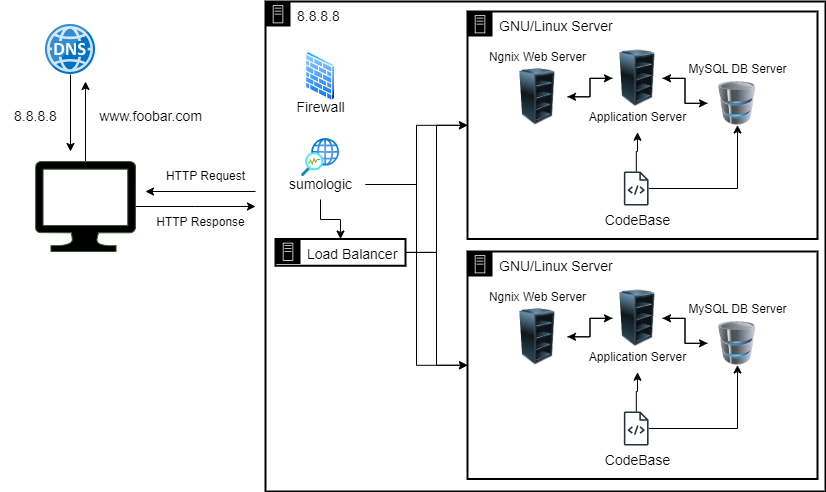

The diagram above was exported from draw.io. Its source (the exported page's mxGraphModel, read from the mxfile embedded in the PNG):
<mxGraphModel dx="1222" dy="698" grid="1" gridSize="10" guides="1" tooltips="1" connect="1" arrows="1" fold="1" page="1" pageScale="1" pageWidth="1169" pageHeight="827" background="#ffffff" math="0" shadow="0">
  <root>
    <mxCell id="0" />
    <mxCell id="1" parent="0" />
    <mxCell id="-mv0EC8BFDGK1bWC_ylk-7" style="edgeStyle=orthogonalEdgeStyle;rounded=0;orthogonalLoop=1;jettySize=auto;html=1;" edge="1" parent="1" source="-mv0EC8BFDGK1bWC_ylk-1">
      <mxGeometry relative="1" as="geometry">
        <mxPoint x="180" y="150" as="targetPoint" />
      </mxGeometry>
    </mxCell>
    <mxCell id="-mv0EC8BFDGK1bWC_ylk-18" style="edgeStyle=orthogonalEdgeStyle;rounded=0;orthogonalLoop=1;jettySize=auto;html=1;" edge="1" parent="1" source="-mv0EC8BFDGK1bWC_ylk-1">
      <mxGeometry relative="1" as="geometry">
        <mxPoint x="350" y="275" as="targetPoint" />
      </mxGeometry>
    </mxCell>
    <mxCell id="-mv0EC8BFDGK1bWC_ylk-1" value="" style="sketch=0;aspect=fixed;pointerEvents=1;shadow=0;dashed=0;html=1;strokeColor=#3A5431;labelPosition=center;verticalLabelPosition=bottom;verticalAlign=top;align=center;fillColor=#000000;shape=mxgraph.azure.computer;fontColor=#ffffff;" vertex="1" parent="1">
      <mxGeometry x="130" y="230" width="100" height="90" as="geometry" />
    </mxCell>
    <mxCell id="-mv0EC8BFDGK1bWC_ylk-9" style="edgeStyle=orthogonalEdgeStyle;rounded=0;orthogonalLoop=1;jettySize=auto;html=1;" edge="1" parent="1" source="-mv0EC8BFDGK1bWC_ylk-2">
      <mxGeometry relative="1" as="geometry">
        <mxPoint x="165" y="220" as="targetPoint" />
      </mxGeometry>
    </mxCell>
    <mxCell id="-mv0EC8BFDGK1bWC_ylk-2" value="" style="image;sketch=0;aspect=fixed;html=1;points=[];align=center;fontSize=12;image=img/lib/mscae/DNS.svg;" vertex="1" parent="1">
      <mxGeometry x="140" y="93" width="50" height="50" as="geometry" />
    </mxCell>
    <mxCell id="-mv0EC8BFDGK1bWC_ylk-10" value="&lt;font style=&quot;font-size: 14px;&quot;&gt;8.8.8.8&lt;/font&gt;" style="text;html=1;align=center;verticalAlign=middle;resizable=0;points=[];autosize=1;strokeColor=none;fillColor=none;rotation=0;" vertex="1" parent="1">
      <mxGeometry x="95" y="170" width="70" height="30" as="geometry" />
    </mxCell>
    <mxCell id="-mv0EC8BFDGK1bWC_ylk-11" value="&lt;font style=&quot;font-size: 14px;&quot;&gt;www.foobar.com&lt;/font&gt;" style="text;html=1;align=center;verticalAlign=middle;resizable=0;points=[];autosize=1;strokeColor=none;fillColor=none;rotation=0;" vertex="1" parent="1">
      <mxGeometry x="180" y="170" width="130" height="30" as="geometry" />
    </mxCell>
    <mxCell id="-mv0EC8BFDGK1bWC_ylk-12" value="&lt;font color=&quot;#000000&quot;&gt;&lt;span style=&quot;font-size: 14px;&quot;&gt;GNU/Linux Server&lt;/span&gt;&lt;/font&gt;" style="points=[[0,0],[0.25,0],[0.5,0],[0.75,0],[1,0],[1,0.25],[1,0.5],[1,0.75],[1,1],[0.75,1],[0.5,1],[0.25,1],[0,1],[0,0.75],[0,0.5],[0,0.25]];outlineConnect=0;gradientColor=none;html=1;whiteSpace=wrap;fontSize=12;fontStyle=0;container=1;pointerEvents=0;collapsible=0;recursiveResize=0;shape=mxgraph.aws4.group;grIcon=mxgraph.aws4.group_on_premise;strokeColor=#000000;fillColor=none;verticalAlign=top;align=left;spacingLeft=30;fontColor=#5A6C86;dashed=0;strokeWidth=2;" vertex="1" parent="1">
      <mxGeometry x="562" y="80" width="350" height="227.5" as="geometry" />
    </mxCell>
    <mxCell id="-mv0EC8BFDGK1bWC_ylk-39" style="edgeStyle=orthogonalEdgeStyle;rounded=0;orthogonalLoop=1;jettySize=auto;html=1;" edge="1" parent="-mv0EC8BFDGK1bWC_ylk-12" source="-mv0EC8BFDGK1bWC_ylk-25" target="-mv0EC8BFDGK1bWC_ylk-26">
      <mxGeometry relative="1" as="geometry" />
    </mxCell>
    <mxCell id="-mv0EC8BFDGK1bWC_ylk-25" value="" style="image;html=1;image=img/lib/clip_art/computers/Server_Rack_Empty_128x128.png" vertex="1" parent="-mv0EC8BFDGK1bWC_ylk-12">
      <mxGeometry x="40" y="57" width="60" height="56.5" as="geometry" />
    </mxCell>
    <mxCell id="-mv0EC8BFDGK1bWC_ylk-37" style="edgeStyle=orthogonalEdgeStyle;rounded=0;orthogonalLoop=1;jettySize=auto;html=1;" edge="1" parent="-mv0EC8BFDGK1bWC_ylk-12" source="-mv0EC8BFDGK1bWC_ylk-26" target="-mv0EC8BFDGK1bWC_ylk-30">
      <mxGeometry relative="1" as="geometry" />
    </mxCell>
    <mxCell id="-mv0EC8BFDGK1bWC_ylk-38" style="edgeStyle=orthogonalEdgeStyle;rounded=0;orthogonalLoop=1;jettySize=auto;html=1;" edge="1" parent="-mv0EC8BFDGK1bWC_ylk-12" source="-mv0EC8BFDGK1bWC_ylk-26" target="-mv0EC8BFDGK1bWC_ylk-25">
      <mxGeometry relative="1" as="geometry" />
    </mxCell>
    <mxCell id="-mv0EC8BFDGK1bWC_ylk-26" value="" style="image;html=1;image=img/lib/clip_art/computers/Server_Rack_Empty_128x128.png" vertex="1" parent="-mv0EC8BFDGK1bWC_ylk-12">
      <mxGeometry x="145" y="38.5" width="50" height="56.5" as="geometry" />
    </mxCell>
    <mxCell id="-mv0EC8BFDGK1bWC_ylk-34" style="edgeStyle=orthogonalEdgeStyle;rounded=0;orthogonalLoop=1;jettySize=auto;html=1;" edge="1" parent="-mv0EC8BFDGK1bWC_ylk-12" source="-mv0EC8BFDGK1bWC_ylk-28" target="-mv0EC8BFDGK1bWC_ylk-31">
      <mxGeometry relative="1" as="geometry" />
    </mxCell>
    <mxCell id="-mv0EC8BFDGK1bWC_ylk-35" style="edgeStyle=orthogonalEdgeStyle;rounded=0;orthogonalLoop=1;jettySize=auto;html=1;entryX=0.5;entryY=1;entryDx=0;entryDy=0;" edge="1" parent="-mv0EC8BFDGK1bWC_ylk-12" source="-mv0EC8BFDGK1bWC_ylk-28" target="-mv0EC8BFDGK1bWC_ylk-30">
      <mxGeometry relative="1" as="geometry" />
    </mxCell>
    <mxCell id="-mv0EC8BFDGK1bWC_ylk-28" value="" style="sketch=0;outlineConnect=0;fontColor=#232F3E;gradientColor=none;fillColor=#232F3D;strokeColor=none;dashed=0;verticalLabelPosition=bottom;verticalAlign=top;align=center;html=1;fontSize=12;fontStyle=0;aspect=fixed;pointerEvents=1;shape=mxgraph.aws4.source_code;" vertex="1" parent="-mv0EC8BFDGK1bWC_ylk-12">
      <mxGeometry x="156.3" y="160" width="24.84" height="34" as="geometry" />
    </mxCell>
    <mxCell id="-mv0EC8BFDGK1bWC_ylk-29" value="&lt;font style=&quot;font-size: 14px;&quot;&gt;CodeBase&lt;/font&gt;" style="text;html=1;align=center;verticalAlign=middle;resizable=0;points=[];autosize=1;strokeColor=none;fillColor=none;" vertex="1" parent="-mv0EC8BFDGK1bWC_ylk-12">
      <mxGeometry x="125" y="194" width="90" height="30" as="geometry" />
    </mxCell>
    <mxCell id="-mv0EC8BFDGK1bWC_ylk-36" style="edgeStyle=orthogonalEdgeStyle;rounded=0;orthogonalLoop=1;jettySize=auto;html=1;" edge="1" parent="-mv0EC8BFDGK1bWC_ylk-12" source="-mv0EC8BFDGK1bWC_ylk-30" target="-mv0EC8BFDGK1bWC_ylk-26">
      <mxGeometry relative="1" as="geometry" />
    </mxCell>
    <mxCell id="-mv0EC8BFDGK1bWC_ylk-30" value="" style="image;html=1;image=img/lib/clip_art/computers/Database_128x128.png" vertex="1" parent="-mv0EC8BFDGK1bWC_ylk-12">
      <mxGeometry x="240" y="70" width="60" height="43.5" as="geometry" />
    </mxCell>
    <mxCell id="-mv0EC8BFDGK1bWC_ylk-31" value="&lt;font style=&quot;font-size: 12px;&quot;&gt;Application Server&lt;/font&gt;" style="text;html=1;align=center;verticalAlign=middle;resizable=0;points=[];autosize=1;strokeColor=none;fillColor=none;" vertex="1" parent="-mv0EC8BFDGK1bWC_ylk-12">
      <mxGeometry x="110" y="90.75" width="120" height="30" as="geometry" />
    </mxCell>
    <mxCell id="-mv0EC8BFDGK1bWC_ylk-32" value="&lt;font style=&quot;font-size: 12px;&quot;&gt;MySQL DB Server&lt;/font&gt;" style="text;html=1;align=center;verticalAlign=middle;resizable=0;points=[];autosize=1;strokeColor=none;fillColor=none;" vertex="1" parent="-mv0EC8BFDGK1bWC_ylk-12">
      <mxGeometry x="210" y="42.5" width="120" height="30" as="geometry" />
    </mxCell>
    <mxCell id="-mv0EC8BFDGK1bWC_ylk-33" value="Ngnix Web Server" style="text;html=1;align=center;verticalAlign=middle;resizable=0;points=[];autosize=1;strokeColor=none;fillColor=none;" vertex="1" parent="-mv0EC8BFDGK1bWC_ylk-12">
      <mxGeometry x="10" y="31" width="120" height="30" as="geometry" />
    </mxCell>
    <mxCell id="-mv0EC8BFDGK1bWC_ylk-21" value="&lt;font style=&quot;font-size: 12px;&quot;&gt;HTTP Request&lt;/font&gt;" style="text;html=1;align=center;verticalAlign=middle;resizable=0;points=[];autosize=1;strokeColor=none;fillColor=none;rotation=0;" vertex="1" parent="1">
      <mxGeometry x="250" y="230" width="100" height="30" as="geometry" />
    </mxCell>
    <mxCell id="-mv0EC8BFDGK1bWC_ylk-23" value="&lt;font style=&quot;font-size: 12px;&quot;&gt;HTTP Response&lt;/font&gt;" style="text;html=1;align=center;verticalAlign=middle;resizable=0;points=[];autosize=1;strokeColor=none;fillColor=none;rotation=0;" vertex="1" parent="1">
      <mxGeometry x="240" y="276" width="110" height="30" as="geometry" />
    </mxCell>
    <mxCell id="-mv0EC8BFDGK1bWC_ylk-40" value="&lt;font color=&quot;#000000&quot;&gt;&lt;span style=&quot;font-size: 14px;&quot;&gt;GNU/Linux Server&lt;/span&gt;&lt;/font&gt;" style="points=[[0,0],[0.25,0],[0.5,0],[0.75,0],[1,0],[1,0.25],[1,0.5],[1,0.75],[1,1],[0.75,1],[0.5,1],[0.25,1],[0,1],[0,0.75],[0,0.5],[0,0.25]];outlineConnect=0;gradientColor=none;html=1;whiteSpace=wrap;fontSize=12;fontStyle=0;container=1;pointerEvents=0;collapsible=0;recursiveResize=0;shape=mxgraph.aws4.group;grIcon=mxgraph.aws4.group_on_premise;strokeColor=#000000;fillColor=none;verticalAlign=top;align=left;spacingLeft=30;fontColor=#5A6C86;dashed=0;strokeWidth=2;" vertex="1" parent="1">
      <mxGeometry x="562" y="320" width="350" height="227.5" as="geometry" />
    </mxCell>
    <mxCell id="-mv0EC8BFDGK1bWC_ylk-41" style="edgeStyle=orthogonalEdgeStyle;rounded=0;orthogonalLoop=1;jettySize=auto;html=1;" edge="1" parent="-mv0EC8BFDGK1bWC_ylk-40" source="-mv0EC8BFDGK1bWC_ylk-42" target="-mv0EC8BFDGK1bWC_ylk-45">
      <mxGeometry relative="1" as="geometry" />
    </mxCell>
    <mxCell id="-mv0EC8BFDGK1bWC_ylk-42" value="" style="image;html=1;image=img/lib/clip_art/computers/Server_Rack_Empty_128x128.png" vertex="1" parent="-mv0EC8BFDGK1bWC_ylk-40">
      <mxGeometry x="40" y="57" width="60" height="56.5" as="geometry" />
    </mxCell>
    <mxCell id="-mv0EC8BFDGK1bWC_ylk-43" style="edgeStyle=orthogonalEdgeStyle;rounded=0;orthogonalLoop=1;jettySize=auto;html=1;" edge="1" parent="-mv0EC8BFDGK1bWC_ylk-40" source="-mv0EC8BFDGK1bWC_ylk-45" target="-mv0EC8BFDGK1bWC_ylk-51">
      <mxGeometry relative="1" as="geometry" />
    </mxCell>
    <mxCell id="-mv0EC8BFDGK1bWC_ylk-44" style="edgeStyle=orthogonalEdgeStyle;rounded=0;orthogonalLoop=1;jettySize=auto;html=1;" edge="1" parent="-mv0EC8BFDGK1bWC_ylk-40" source="-mv0EC8BFDGK1bWC_ylk-45" target="-mv0EC8BFDGK1bWC_ylk-42">
      <mxGeometry relative="1" as="geometry" />
    </mxCell>
    <mxCell id="-mv0EC8BFDGK1bWC_ylk-45" value="" style="image;html=1;image=img/lib/clip_art/computers/Server_Rack_Empty_128x128.png" vertex="1" parent="-mv0EC8BFDGK1bWC_ylk-40">
      <mxGeometry x="145" y="38.5" width="50" height="56.5" as="geometry" />
    </mxCell>
    <mxCell id="-mv0EC8BFDGK1bWC_ylk-46" style="edgeStyle=orthogonalEdgeStyle;rounded=0;orthogonalLoop=1;jettySize=auto;html=1;" edge="1" parent="-mv0EC8BFDGK1bWC_ylk-40" source="-mv0EC8BFDGK1bWC_ylk-48" target="-mv0EC8BFDGK1bWC_ylk-52">
      <mxGeometry relative="1" as="geometry" />
    </mxCell>
    <mxCell id="-mv0EC8BFDGK1bWC_ylk-47" style="edgeStyle=orthogonalEdgeStyle;rounded=0;orthogonalLoop=1;jettySize=auto;html=1;entryX=0.5;entryY=1;entryDx=0;entryDy=0;" edge="1" parent="-mv0EC8BFDGK1bWC_ylk-40" source="-mv0EC8BFDGK1bWC_ylk-48" target="-mv0EC8BFDGK1bWC_ylk-51">
      <mxGeometry relative="1" as="geometry" />
    </mxCell>
    <mxCell id="-mv0EC8BFDGK1bWC_ylk-48" value="" style="sketch=0;outlineConnect=0;fontColor=#232F3E;gradientColor=none;fillColor=#232F3D;strokeColor=none;dashed=0;verticalLabelPosition=bottom;verticalAlign=top;align=center;html=1;fontSize=12;fontStyle=0;aspect=fixed;pointerEvents=1;shape=mxgraph.aws4.source_code;" vertex="1" parent="-mv0EC8BFDGK1bWC_ylk-40">
      <mxGeometry x="156.3" y="160" width="24.84" height="34" as="geometry" />
    </mxCell>
    <mxCell id="-mv0EC8BFDGK1bWC_ylk-49" value="&lt;font style=&quot;font-size: 14px;&quot;&gt;CodeBase&lt;/font&gt;" style="text;html=1;align=center;verticalAlign=middle;resizable=0;points=[];autosize=1;strokeColor=none;fillColor=none;" vertex="1" parent="-mv0EC8BFDGK1bWC_ylk-40">
      <mxGeometry x="125" y="194" width="90" height="30" as="geometry" />
    </mxCell>
    <mxCell id="-mv0EC8BFDGK1bWC_ylk-50" style="edgeStyle=orthogonalEdgeStyle;rounded=0;orthogonalLoop=1;jettySize=auto;html=1;" edge="1" parent="-mv0EC8BFDGK1bWC_ylk-40" source="-mv0EC8BFDGK1bWC_ylk-51" target="-mv0EC8BFDGK1bWC_ylk-45">
      <mxGeometry relative="1" as="geometry" />
    </mxCell>
    <mxCell id="-mv0EC8BFDGK1bWC_ylk-51" value="" style="image;html=1;image=img/lib/clip_art/computers/Database_128x128.png" vertex="1" parent="-mv0EC8BFDGK1bWC_ylk-40">
      <mxGeometry x="240" y="70" width="60" height="43.5" as="geometry" />
    </mxCell>
    <mxCell id="-mv0EC8BFDGK1bWC_ylk-52" value="&lt;font style=&quot;font-size: 12px;&quot;&gt;Application Server&lt;/font&gt;" style="text;html=1;align=center;verticalAlign=middle;resizable=0;points=[];autosize=1;strokeColor=none;fillColor=none;" vertex="1" parent="-mv0EC8BFDGK1bWC_ylk-40">
      <mxGeometry x="110" y="90.75" width="120" height="30" as="geometry" />
    </mxCell>
    <mxCell id="-mv0EC8BFDGK1bWC_ylk-53" value="&lt;font style=&quot;font-size: 12px;&quot;&gt;MySQL DB Server&lt;/font&gt;" style="text;html=1;align=center;verticalAlign=middle;resizable=0;points=[];autosize=1;strokeColor=none;fillColor=none;" vertex="1" parent="-mv0EC8BFDGK1bWC_ylk-40">
      <mxGeometry x="210" y="42.5" width="120" height="30" as="geometry" />
    </mxCell>
    <mxCell id="-mv0EC8BFDGK1bWC_ylk-54" value="Ngnix Web Server" style="text;html=1;align=center;verticalAlign=middle;resizable=0;points=[];autosize=1;strokeColor=none;fillColor=none;" vertex="1" parent="-mv0EC8BFDGK1bWC_ylk-40">
      <mxGeometry x="10" y="31" width="120" height="30" as="geometry" />
    </mxCell>
    <mxCell id="-mv0EC8BFDGK1bWC_ylk-71" value="&lt;font color=&quot;#000000&quot;&gt;&lt;span style=&quot;font-size: 14px;&quot;&gt;8.8.8.8&lt;/span&gt;&lt;/font&gt;" style="points=[[0,0],[0.25,0],[0.5,0],[0.75,0],[1,0],[1,0.25],[1,0.5],[1,0.75],[1,1],[0.75,1],[0.5,1],[0.25,1],[0,1],[0,0.75],[0,0.5],[0,0.25]];outlineConnect=0;gradientColor=none;html=1;whiteSpace=wrap;fontSize=12;fontStyle=0;container=1;pointerEvents=0;collapsible=0;recursiveResize=0;shape=mxgraph.aws4.group;grIcon=mxgraph.aws4.group_on_premise;strokeColor=#000000;fillColor=none;verticalAlign=top;align=left;spacingLeft=30;fontColor=#5A6C86;dashed=0;strokeWidth=2;" vertex="1" parent="1">
      <mxGeometry x="360" y="70" width="560" height="490" as="geometry" />
    </mxCell>
    <mxCell id="-mv0EC8BFDGK1bWC_ylk-116" value="&lt;font color=&quot;#000000&quot;&gt;&lt;span style=&quot;font-size: 14px;&quot;&gt;Load Balancer&lt;/span&gt;&lt;/font&gt;" style="points=[[0,0],[0.25,0],[0.5,0],[0.75,0],[1,0],[1,0.25],[1,0.5],[1,0.75],[1,1],[0.75,1],[0.5,1],[0.25,1],[0,1],[0,0.75],[0,0.5],[0,0.25]];outlineConnect=0;gradientColor=none;html=1;whiteSpace=wrap;fontSize=12;fontStyle=0;container=1;pointerEvents=0;collapsible=0;recursiveResize=0;shape=mxgraph.aws4.group;grIcon=mxgraph.aws4.group_on_premise;strokeColor=#000000;fillColor=none;verticalAlign=top;align=left;spacingLeft=30;fontColor=#5A6C86;dashed=0;strokeWidth=2;" vertex="1" parent="-mv0EC8BFDGK1bWC_ylk-71">
      <mxGeometry x="10" y="237.5" width="130" height="26.75" as="geometry" />
    </mxCell>
    <mxCell id="-mv0EC8BFDGK1bWC_ylk-137" value="" style="image;aspect=fixed;html=1;points=[];align=center;fontSize=12;image=img/lib/azure2/networking/Network_Watcher.svg;" vertex="1" parent="-mv0EC8BFDGK1bWC_ylk-71">
      <mxGeometry x="36" y="137" width="38" height="38" as="geometry" />
    </mxCell>
    <mxCell id="-mv0EC8BFDGK1bWC_ylk-136" value="" style="image;aspect=fixed;perimeter=ellipsePerimeter;html=1;align=center;shadow=0;dashed=0;spacingTop=3;image=img/lib/active_directory/firewall.svg;" vertex="1" parent="-mv0EC8BFDGK1bWC_ylk-71">
      <mxGeometry x="39.75" y="50" width="30.5" height="50" as="geometry" />
    </mxCell>
    <mxCell id="-mv0EC8BFDGK1bWC_ylk-139" style="edgeStyle=orthogonalEdgeStyle;rounded=0;orthogonalLoop=1;jettySize=auto;html=1;" edge="1" parent="-mv0EC8BFDGK1bWC_ylk-71" source="-mv0EC8BFDGK1bWC_ylk-138" target="-mv0EC8BFDGK1bWC_ylk-116">
      <mxGeometry relative="1" as="geometry" />
    </mxCell>
    <mxCell id="-mv0EC8BFDGK1bWC_ylk-138" value="&lt;font style=&quot;font-size: 14px;&quot;&gt;sumologic&lt;/font&gt;" style="text;html=1;align=center;verticalAlign=middle;resizable=0;points=[];autosize=1;strokeColor=none;fillColor=none;" vertex="1" parent="-mv0EC8BFDGK1bWC_ylk-71">
      <mxGeometry x="10" y="168" width="90" height="30" as="geometry" />
    </mxCell>
    <mxCell id="-mv0EC8BFDGK1bWC_ylk-143" value="&lt;font style=&quot;font-size: 14px;&quot;&gt;Firewall&lt;/font&gt;" style="text;html=1;align=center;verticalAlign=middle;resizable=0;points=[];autosize=1;strokeColor=none;fillColor=none;" vertex="1" parent="-mv0EC8BFDGK1bWC_ylk-71">
      <mxGeometry x="20" y="91" width="70" height="30" as="geometry" />
    </mxCell>
    <mxCell id="-mv0EC8BFDGK1bWC_ylk-132" style="edgeStyle=orthogonalEdgeStyle;rounded=0;orthogonalLoop=1;jettySize=auto;html=1;" edge="1" parent="1" source="-mv0EC8BFDGK1bWC_ylk-116" target="-mv0EC8BFDGK1bWC_ylk-12">
      <mxGeometry relative="1" as="geometry" />
    </mxCell>
    <mxCell id="-mv0EC8BFDGK1bWC_ylk-133" style="edgeStyle=orthogonalEdgeStyle;rounded=0;orthogonalLoop=1;jettySize=auto;html=1;entryX=0;entryY=0.5;entryDx=0;entryDy=0;" edge="1" parent="1" source="-mv0EC8BFDGK1bWC_ylk-116" target="-mv0EC8BFDGK1bWC_ylk-40">
      <mxGeometry relative="1" as="geometry" />
    </mxCell>
    <mxCell id="-mv0EC8BFDGK1bWC_ylk-134" value="" style="endArrow=classic;html=1;rounded=0;" edge="1" parent="1">
      <mxGeometry width="50" height="50" relative="1" as="geometry">
        <mxPoint x="350" y="260" as="sourcePoint" />
        <mxPoint x="240" y="260" as="targetPoint" />
      </mxGeometry>
    </mxCell>
    <mxCell id="-mv0EC8BFDGK1bWC_ylk-140" style="edgeStyle=orthogonalEdgeStyle;rounded=0;orthogonalLoop=1;jettySize=auto;html=1;" edge="1" parent="1" source="-mv0EC8BFDGK1bWC_ylk-138" target="-mv0EC8BFDGK1bWC_ylk-12">
      <mxGeometry relative="1" as="geometry" />
    </mxCell>
    <mxCell id="-mv0EC8BFDGK1bWC_ylk-141" style="edgeStyle=orthogonalEdgeStyle;rounded=0;orthogonalLoop=1;jettySize=auto;html=1;entryX=0;entryY=0.5;entryDx=0;entryDy=0;" edge="1" parent="1" source="-mv0EC8BFDGK1bWC_ylk-138" target="-mv0EC8BFDGK1bWC_ylk-40">
      <mxGeometry relative="1" as="geometry" />
    </mxCell>
  </root>
</mxGraphModel>